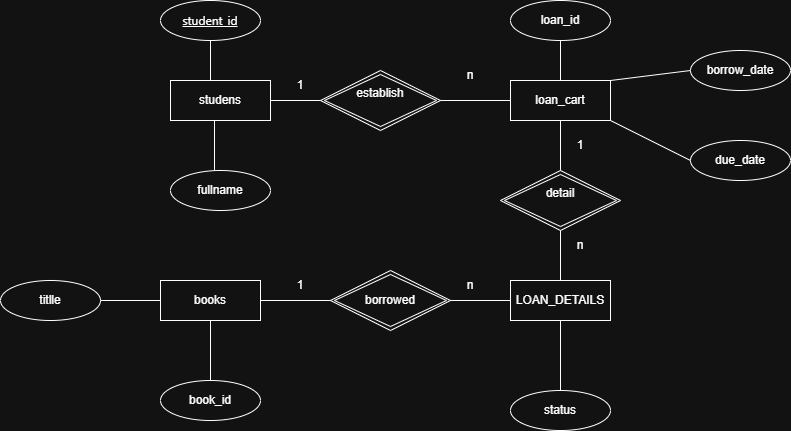

The diagram above was exported from draw.io. Its source (the exported page's mxGraphModel, read from the mxfile embedded in the PNG):
<mxGraphModel dx="1414" dy="897" grid="1" gridSize="10" guides="1" tooltips="1" connect="1" arrows="1" fold="1" page="1" pageScale="1" pageWidth="827" pageHeight="1169" math="0" shadow="0">
  <root>
    <mxCell id="0" />
    <mxCell id="1" parent="0" />
    <mxCell id="FHR4m5n7Jt06o3mxTk2m-1" parent="1" style="whiteSpace=wrap;html=1;align=center;" value="studens" vertex="1">
      <mxGeometry height="40" width="100" x="180" y="170" as="geometry" />
    </mxCell>
    <mxCell id="FHR4m5n7Jt06o3mxTk2m-2" parent="1" style="shape=rhombus;double=1;perimeter=rhombusPerimeter;whiteSpace=wrap;html=1;align=center;" value="&#10;&lt;p data-pm-slice=&quot;0 0 []&quot;&gt;establish&lt;/p&gt;&#10;&#10;" vertex="1">
      <mxGeometry height="60" width="120" x="330" y="160" as="geometry" />
    </mxCell>
    <mxCell id="FHR4m5n7Jt06o3mxTk2m-3" parent="1" style="whiteSpace=wrap;html=1;align=center;" value="loan_cart" vertex="1">
      <mxGeometry height="40" width="100" x="520" y="170" as="geometry" />
    </mxCell>
    <mxCell id="FHR4m5n7Jt06o3mxTk2m-4" parent="1" style="shape=rhombus;double=1;perimeter=rhombusPerimeter;whiteSpace=wrap;html=1;align=center;" value="&#10;&lt;p data-pm-slice=&quot;0 0 []&quot;&gt;detail&lt;/p&gt;&#10;&#10;" vertex="1">
      <mxGeometry height="60" width="120" x="510" y="260" as="geometry" />
    </mxCell>
    <mxCell id="FHR4m5n7Jt06o3mxTk2m-5" parent="1" style="whiteSpace=wrap;html=1;align=center;" value="&lt;p data-pm-slice=&quot;0 0 []&quot;&gt;LOAN_DETAILS&lt;/p&gt;" vertex="1">
      <mxGeometry height="40" width="100" x="520" y="370" as="geometry" />
    </mxCell>
    <mxCell id="FHR4m5n7Jt06o3mxTk2m-6" parent="1" style="shape=rhombus;double=1;perimeter=rhombusPerimeter;whiteSpace=wrap;html=1;align=center;" value="&lt;p data-pm-slice=&quot;0 0 []&quot;&gt;borrowed&lt;/p&gt;" vertex="1">
      <mxGeometry height="60" width="120" x="340" y="360" as="geometry" />
    </mxCell>
    <mxCell id="FHR4m5n7Jt06o3mxTk2m-7" parent="1" style="whiteSpace=wrap;html=1;align=center;" value="books" vertex="1">
      <mxGeometry height="40" width="100" x="170" y="370" as="geometry" />
    </mxCell>
    <mxCell id="FHR4m5n7Jt06o3mxTk2m-8" parent="1" style="ellipse;whiteSpace=wrap;html=1;align=center;" value="&lt;span style=&quot;font-family: &amp;quot;Anthropic Sans&amp;quot;, -apple-system, BlinkMacSystemFont, &amp;quot;Segoe UI&amp;quot;, sans-serif; text-align: start; text-wrap-mode: nowrap; text-decoration-line: underline;&quot;&gt;student_id&lt;/span&gt;" vertex="1">
      <mxGeometry height="40" width="100" x="170" y="90" as="geometry" />
    </mxCell>
    <mxCell id="FHR4m5n7Jt06o3mxTk2m-9" parent="1" style="ellipse;whiteSpace=wrap;html=1;align=center;" value="&lt;p data-pm-slice=&quot;0 0 []&quot;&gt;fullname&lt;/p&gt;" vertex="1">
      <mxGeometry height="40" width="100" x="180" y="260" as="geometry" />
    </mxCell>
    <mxCell id="FHR4m5n7Jt06o3mxTk2m-12" parent="1" style="ellipse;whiteSpace=wrap;html=1;align=center;" value="&lt;p data-pm-slice=&quot;0 0 []&quot;&gt;due_date&lt;/p&gt;" vertex="1">
      <mxGeometry height="40" width="100" x="700" y="230" as="geometry" />
    </mxCell>
    <mxCell id="FHR4m5n7Jt06o3mxTk2m-13" parent="1" style="ellipse;whiteSpace=wrap;html=1;align=center;" value="&lt;p data-pm-slice=&quot;0 0 []&quot;&gt;status&lt;/p&gt;" vertex="1">
      <mxGeometry height="40" width="100" x="520" y="480" as="geometry" />
    </mxCell>
    <mxCell id="FHR4m5n7Jt06o3mxTk2m-14" parent="1" style="ellipse;whiteSpace=wrap;html=1;align=center;" value="book_id" vertex="1">
      <mxGeometry height="40" width="100" x="170" y="470" as="geometry" />
    </mxCell>
    <mxCell id="FHR4m5n7Jt06o3mxTk2m-15" parent="1" style="ellipse;whiteSpace=wrap;html=1;align=center;" value="titlle" vertex="1">
      <mxGeometry height="40" width="100" x="10" y="370" as="geometry" />
    </mxCell>
    <mxCell id="FHR4m5n7Jt06o3mxTk2m-16" parent="1" style="ellipse;whiteSpace=wrap;html=1;align=center;" value="&lt;p data-pm-slice=&quot;1 1 []&quot;&gt;borrow_date&lt;/p&gt;" vertex="1">
      <mxGeometry height="40" width="100" x="700" y="140" as="geometry" />
    </mxCell>
    <mxCell id="FHR4m5n7Jt06o3mxTk2m-17" parent="1" style="ellipse;whiteSpace=wrap;html=1;align=center;" value="loan_id" vertex="1">
      <mxGeometry height="40" width="100" x="520" y="90" as="geometry" />
    </mxCell>
    <mxCell id="FHR4m5n7Jt06o3mxTk2m-20" edge="1" parent="1" source="FHR4m5n7Jt06o3mxTk2m-2" style="endArrow=none;html=1;rounded=0;exitX=1;exitY=0.5;exitDx=0;exitDy=0;" value="">
      <mxGeometry relative="1" as="geometry">
        <mxPoint x="360" y="190" as="sourcePoint" />
        <mxPoint x="520" y="190" as="targetPoint" />
      </mxGeometry>
    </mxCell>
    <mxCell id="FHR4m5n7Jt06o3mxTk2m-21" edge="1" parent="1" source="FHR4m5n7Jt06o3mxTk2m-3" style="endArrow=none;html=1;rounded=0;exitX=1;exitY=0;exitDx=0;exitDy=0;entryX=0;entryY=0.5;entryDx=0;entryDy=0;" target="FHR4m5n7Jt06o3mxTk2m-16" value="">
      <mxGeometry relative="1" as="geometry">
        <mxPoint x="660" y="160" as="sourcePoint" />
        <mxPoint x="730" y="160" as="targetPoint" />
      </mxGeometry>
    </mxCell>
    <mxCell id="FHR4m5n7Jt06o3mxTk2m-22" edge="1" parent="1" source="FHR4m5n7Jt06o3mxTk2m-17" style="endArrow=none;html=1;rounded=0;exitX=0.5;exitY=1;exitDx=0;exitDy=0;entryX=0.5;entryY=0;entryDx=0;entryDy=0;" target="FHR4m5n7Jt06o3mxTk2m-3" value="">
      <mxGeometry relative="1" as="geometry">
        <mxPoint x="560" y="140" as="sourcePoint" />
        <mxPoint x="570" y="160" as="targetPoint" />
      </mxGeometry>
    </mxCell>
    <mxCell id="FHR4m5n7Jt06o3mxTk2m-24" edge="1" parent="1" style="endArrow=none;html=1;rounded=0;exitX=0.5;exitY=1;exitDx=0;exitDy=0;entryX=0.5;entryY=0;entryDx=0;entryDy=0;" value="">
      <mxGeometry relative="1" as="geometry">
        <mxPoint x="220" y="130" as="sourcePoint" />
        <mxPoint x="220" y="170" as="targetPoint" />
      </mxGeometry>
    </mxCell>
    <mxCell id="FHR4m5n7Jt06o3mxTk2m-25" edge="1" parent="1" source="FHR4m5n7Jt06o3mxTk2m-1" style="endArrow=none;html=1;rounded=0;exitX=0.44;exitY=1;exitDx=0;exitDy=0;entryX=0.44;entryY=0;entryDx=0;entryDy=0;exitPerimeter=0;entryPerimeter=0;" target="FHR4m5n7Jt06o3mxTk2m-9" value="">
      <mxGeometry relative="1" as="geometry">
        <mxPoint x="220" y="220" as="sourcePoint" />
        <mxPoint x="220" y="260" as="targetPoint" />
      </mxGeometry>
    </mxCell>
    <mxCell id="FHR4m5n7Jt06o3mxTk2m-26" edge="1" parent="1" source="FHR4m5n7Jt06o3mxTk2m-3" style="endArrow=none;html=1;rounded=0;exitX=0.5;exitY=1;exitDx=0;exitDy=0;entryX=0.5;entryY=0;entryDx=0;entryDy=0;" target="FHR4m5n7Jt06o3mxTk2m-4" value="">
      <mxGeometry relative="1" as="geometry">
        <mxPoint x="560" y="220" as="sourcePoint" />
        <mxPoint x="560" y="260" as="targetPoint" />
      </mxGeometry>
    </mxCell>
    <mxCell id="FHR4m5n7Jt06o3mxTk2m-27" edge="1" parent="1" source="FHR4m5n7Jt06o3mxTk2m-1" style="endArrow=none;html=1;rounded=0;exitX=1;exitY=0.5;exitDx=0;exitDy=0;" target="FHR4m5n7Jt06o3mxTk2m-2" value="">
      <mxGeometry relative="1" as="geometry">
        <mxPoint x="290" y="180" as="sourcePoint" />
        <mxPoint x="290" y="220" as="targetPoint" />
      </mxGeometry>
    </mxCell>
    <mxCell id="FHR4m5n7Jt06o3mxTk2m-28" edge="1" parent="1" source="FHR4m5n7Jt06o3mxTk2m-3" style="endArrow=none;html=1;rounded=0;exitX=1;exitY=1;exitDx=0;exitDy=0;entryX=0;entryY=0.5;entryDx=0;entryDy=0;" target="FHR4m5n7Jt06o3mxTk2m-12" value="">
      <mxGeometry relative="1" as="geometry">
        <mxPoint x="640" y="210" as="sourcePoint" />
        <mxPoint x="640" y="250" as="targetPoint" />
      </mxGeometry>
    </mxCell>
    <mxCell id="FHR4m5n7Jt06o3mxTk2m-29" edge="1" parent="1" source="FHR4m5n7Jt06o3mxTk2m-4" style="endArrow=none;html=1;rounded=0;exitX=0.5;exitY=1;exitDx=0;exitDy=0;" value="">
      <mxGeometry relative="1" as="geometry">
        <mxPoint x="570" y="340" as="sourcePoint" />
        <mxPoint x="570" y="370" as="targetPoint" />
      </mxGeometry>
    </mxCell>
    <mxCell id="FHR4m5n7Jt06o3mxTk2m-30" edge="1" parent="1" source="FHR4m5n7Jt06o3mxTk2m-5" style="endArrow=none;html=1;rounded=0;entryX=0.5;entryY=0;entryDx=0;entryDy=0;" target="FHR4m5n7Jt06o3mxTk2m-13" value="">
      <mxGeometry relative="1" as="geometry">
        <mxPoint x="570" y="420" as="sourcePoint" />
        <mxPoint x="570" y="470" as="targetPoint" />
      </mxGeometry>
    </mxCell>
    <mxCell id="FHR4m5n7Jt06o3mxTk2m-31" edge="1" parent="1" source="FHR4m5n7Jt06o3mxTk2m-7" style="endArrow=none;html=1;rounded=0;exitX=1;exitY=0.5;exitDx=0;exitDy=0;entryX=0;entryY=0.5;entryDx=0;entryDy=0;" target="FHR4m5n7Jt06o3mxTk2m-6" value="">
      <mxGeometry relative="1" as="geometry">
        <mxPoint x="350" y="440" as="sourcePoint" />
        <mxPoint x="350" y="480" as="targetPoint" />
      </mxGeometry>
    </mxCell>
    <mxCell id="FHR4m5n7Jt06o3mxTk2m-32" edge="1" parent="1" source="FHR4m5n7Jt06o3mxTk2m-7" style="endArrow=none;html=1;rounded=0;exitX=0.5;exitY=1;exitDx=0;exitDy=0;entryX=0.5;entryY=0;entryDx=0;entryDy=0;" target="FHR4m5n7Jt06o3mxTk2m-14" value="">
      <mxGeometry relative="1" as="geometry">
        <mxPoint x="210" y="440" as="sourcePoint" />
        <mxPoint x="210" y="480" as="targetPoint" />
      </mxGeometry>
    </mxCell>
    <mxCell id="FHR4m5n7Jt06o3mxTk2m-36" edge="1" parent="1" source="FHR4m5n7Jt06o3mxTk2m-6" style="endArrow=none;html=1;rounded=0;exitX=1;exitY=0.5;exitDx=0;exitDy=0;entryX=0;entryY=0.5;entryDx=0;entryDy=0;" target="FHR4m5n7Jt06o3mxTk2m-5" value="">
      <mxGeometry relative="1" as="geometry">
        <mxPoint x="470" y="420" as="sourcePoint" />
        <mxPoint x="540" y="420" as="targetPoint" />
      </mxGeometry>
    </mxCell>
    <mxCell id="FHR4m5n7Jt06o3mxTk2m-37" edge="1" parent="1" source="FHR4m5n7Jt06o3mxTk2m-15" style="endArrow=none;html=1;rounded=0;exitX=1;exitY=0.5;exitDx=0;exitDy=0;entryX=0;entryY=0.5;entryDx=0;entryDy=0;" target="FHR4m5n7Jt06o3mxTk2m-7" value="">
      <mxGeometry relative="1" as="geometry">
        <mxPoint x="140" y="460" as="sourcePoint" />
        <mxPoint x="210" y="460" as="targetPoint" />
      </mxGeometry>
    </mxCell>
    <mxCell id="8NS4IVIl5HyF4LZllsOL-1" parent="1" style="text;html=1;whiteSpace=wrap;strokeColor=none;fillColor=none;align=center;verticalAlign=middle;rounded=0;" value="1" vertex="1">
      <mxGeometry height="30" width="60" x="280" y="160" as="geometry" />
    </mxCell>
    <mxCell id="8NS4IVIl5HyF4LZllsOL-2" parent="1" style="text;html=1;whiteSpace=wrap;strokeColor=none;fillColor=none;align=center;verticalAlign=middle;rounded=0;" value="1" vertex="1">
      <mxGeometry height="30" width="60" x="280" y="360" as="geometry" />
    </mxCell>
    <mxCell id="8NS4IVIl5HyF4LZllsOL-3" parent="1" style="text;html=1;whiteSpace=wrap;strokeColor=none;fillColor=none;align=center;verticalAlign=middle;rounded=0;" value="n" vertex="1">
      <mxGeometry height="30" width="60" x="450" y="150" as="geometry" />
    </mxCell>
    <mxCell id="8NS4IVIl5HyF4LZllsOL-4" parent="1" style="text;html=1;whiteSpace=wrap;strokeColor=none;fillColor=none;align=center;verticalAlign=middle;rounded=0;" value="n" vertex="1">
      <mxGeometry height="30" width="60" x="450" y="360" as="geometry" />
    </mxCell>
    <mxCell id="8NS4IVIl5HyF4LZllsOL-5" parent="1" style="text;html=1;whiteSpace=wrap;strokeColor=none;fillColor=none;align=center;verticalAlign=middle;rounded=0;" value="1" vertex="1">
      <mxGeometry height="30" width="60" x="560" y="220" as="geometry" />
    </mxCell>
    <mxCell id="8NS4IVIl5HyF4LZllsOL-6" parent="1" style="text;html=1;whiteSpace=wrap;strokeColor=none;fillColor=none;align=center;verticalAlign=middle;rounded=0;" value="n" vertex="1">
      <mxGeometry height="30" width="60" x="560" y="320" as="geometry" />
    </mxCell>
  </root>
</mxGraphModel>